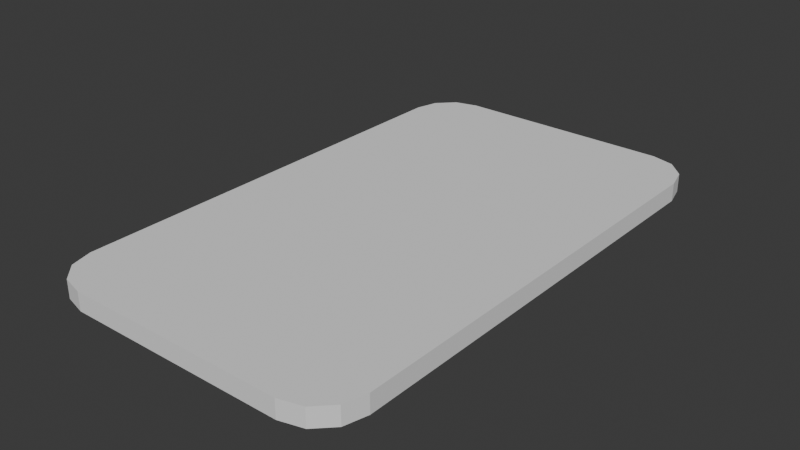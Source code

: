 # Source: card.blend  (saved by Blender 5.0.119; exported with 4.5.12 LTS)
import bpy
from mathutils import Matrix  # noqa: F401  (used for matrix-valued properties, if any)

bpy.ops.wm.read_factory_settings(use_empty=True)
scene = bpy.context.scene
scene.name = 'Scene'

# ---- collections
col_collection = bpy.data.collections.new('Collection'); scene.collection.children.link(col_collection)

# ---- world
world_world = bpy.data.worlds.new('World'); scene.world = world_world
world_world.use_nodes = True; world_world.node_tree.nodes.clear()
_N = world_world.node_tree.nodes; _L = world_world.node_tree.links
n0 = _N.new('ShaderNodeOutputWorld'); n0.name = 'World Output'; n0.location = (200, 100)
n1 = _N.new('ShaderNodeBackground'); n1.name = 'Background'; n1.location = (-200, 100)
n1.inputs[0].default_value = (0.05088, 0.05088, 0.05088, 1.0)
_L.new(n1.outputs[0], n0.inputs[0])
n0.is_active_output = True
world_world.color = (0.05088, 0.05088, 0.05088)
world_world.sun_shadow_jitter_overblur = 0.0

# ---- meshes
me_cube_001 = bpy.data.meshes.new('Cube.001')
me_cube_001.from_pydata([(-0.06898, -0.1655, -0.005759), (-0.09752, -0.137, -0.005759), (-0.08325, -0.1617, -0.005759), (-0.0937, -0.1512, -0.005759), (-0.09752, -0.137, 0.005759), (-0.06898, -0.1655, 0.005759), (-0.0937, -0.1512, 0.005759), (-0.08325, -0.1617, 0.005759), (-0.09752, 0.137, -0.005759), (-0.06898, 0.1655, -0.005759), (-0.0937, 0.1512, -0.005759), (-0.08325, 0.1617, -0.005759), (-0.06898, 0.1655, 0.005759), (-0.09752, 0.137, 0.005759), (-0.08325, 0.1617, 0.005759), (-0.0937, 0.1512, 0.005759), (0.09752, -0.137, -0.005759), (0.06898, -0.1655, -0.005759), (0.0937, -0.1512, -0.005759), (0.08325, -0.1617, -0.005759), (0.06898, -0.1655, 0.005759), (0.09752, -0.137, 0.005759), (0.08325, -0.1617, 0.005759), (0.0937, -0.1512, 0.005759), (0.06898, 0.1655, -0.005759), (0.09752, 0.137, -0.005759), (0.08325, 0.1617, -0.005759), (0.0937, 0.1512, -0.005759), (0.09752, 0.137, 0.005759), (0.06898, 0.1655, 0.005759), (0.0937, 0.1512, 0.005759), (0.08325, 0.1617, 0.005759)], [], [(0, 5, 7, 2), (2, 7, 6, 3), (3, 6, 4, 1), (12, 9, 11, 14), (14, 11, 10, 15), (15, 10, 8, 13), (28, 25, 27, 30), (30, 27, 26, 31), (31, 26, 24, 29), (20, 17, 19, 22), (22, 19, 18, 23), (23, 18, 16, 21), (8, 10, 11, 9, 24, 26, 27, 25, 16, 18, 19, 17, 0, 2, 3, 1), (1, 4, 13, 8), (17, 20, 5, 0), (28, 30, 31, 29, 12, 14, 15, 13, 4, 6, 7, 5, 20, 22, 23, 21), (9, 12, 29, 24), (25, 28, 21, 16)])
_uv = me_cube_001.uv_layers.new(name='UVMap')
_uv.uv.foreach_set('vector', [0.9624, 0.4297, 0.9248, 0.4297, 0.9248, 0.4137, 0.9624, 0.4137, 0.9624, 0.4137, 0.9248, 0.4137, 0.9248, 0.3952, 0.9624, 0.3952, 0.9624, 0.3952, 0.9248, 0.3952, 0.9248, 0.3792, 0.9624, 0.3792, 8.097e-09, 0.7069, 0.03758, 0.7069, 0.03758, 0.723, 5.807e-09, 0.723, 5.807e-09, 0.723, 0.03758, 0.723, 0.03758, 0.7414, 3.163e-09, 0.7414, 3.163e-09, 0.7414, 0.03758, 0.7414, 0.03758, 0.7575, 8.732e-10, 0.7575, 0.9624, 0.3792, 1.0, 0.3792, 1.0, 0.3952, 0.9624, 0.3952, 0.9624, 0.3952, 1.0, 0.3952, 1.0, 0.4137, 0.9624, 0.4137, 0.9624, 0.4137, 1.0, 0.4137, 1.0, 0.4297, 0.9624, 0.4297, 0.03758, 0.7069, 0.07517, 0.7069, 0.07517, 0.723, 0.03758, 0.723, 0.03758, 0.723, 0.07517, 0.723, 0.07517, 0.7414, 0.03758, 0.7414, 0.03758, 0.7414, 0.07517, 0.7414, 0.07517, 0.7575, 0.03758, 0.7575, 0.2054, 0.2209, 0.202, 0.23, 0.1929, 0.2367, 0.1803, 0.2391, 0.05926, 0.2391, 0.04674, 0.2367, 0.03757, 0.23, 0.03421, 0.2209, 0.03421, 0.04624, 0.03757, 0.03714, 0.04674, 0.03048, 0.05926, 0.02805, 0.1803, 0.02805, 0.1929, 0.03048, 0.202, 0.03714, 0.2054, 0.04624, 0.9624, 0.3792, 0.9248, 0.3792, 0.9248, 0.1367, 0.9624, 0.1367, 0.9624, 0.5518, 0.9248, 0.5518, 0.9248, 0.4297, 0.9624, 0.4297, 0.7845, 0.7356, 0.7735, 0.7586, 0.7434, 0.7755, 0.7022, 0.7817, 0.3046, 0.7817, 0.2634, 0.7755, 0.2333, 0.7586, 0.2223, 0.7356, 0.2223, 0.2936, 0.2333, 0.2706, 0.2634, 0.2538, 0.3046, 0.2476, 0.7022, 0.2476, 0.7434, 0.2538, 0.7735, 0.2706, 0.7845, 0.2936, 1.0, 0.5518, 0.9624, 0.5518, 0.9624, 0.4297, 1.0, 0.4297, 1.0, 0.3792, 0.9624, 0.3792, 0.9624, 0.1367, 1.0, 0.1367])
me_cube_001.materials.append(None)
me_cube_001.update()

# ---- objects
ob_cube = bpy.data.objects.new('Cube', me_cube_001)

# ---- transforms, parenting, visibility, modifiers, constraints
ob_cube.location = (0.0, 0.0, 0.0)

# ---- collection membership
col_collection.objects.link(ob_cube)

# ---- scene / render settings (as saved in the file)
scene.frame_start = 1; scene.frame_end = 250; scene.frame_set(1)
scene.render.engine = 'BLENDER_EEVEE_NEXT'
scene.render.bake_bias = 0.0
scene.render.bake_samples = 0
scene.cycles.sampling_pattern = 'TABULATED_SOBOL'
scene.eevee.use_volume_custom_range = False
bpy.context.view_layer.update()

# ---- added for rendering (the .blend has no active camera and no usable light): camera, sun
cam_auto = bpy.data.cameras.new('AutoCamera')
cam_auto.lens = 50.0
cam_auto.sensor_width = 36.0
cam_auto.clip_end = 1000.0
ob_auto_camera = bpy.data.objects.new('AutoCamera', cam_auto)
scene.collection.objects.link(ob_auto_camera)
ob_auto_camera.location = (0.355653, -0.426783, 0.284522)
ob_auto_camera.rotation_euler = (1.09748, -7.21219e-08, 0.694738)
scene.camera = ob_auto_camera
light_auto_sun = bpy.data.lights.new('AutoSun', 'SUN')
light_auto_sun.energy = 3.0
light_auto_sun.angle = 0.0523599
ob_auto_sun = bpy.data.objects.new('AutoSun', light_auto_sun)
scene.collection.objects.link(ob_auto_sun)
ob_auto_sun.rotation_euler = (0.872665, 0.174533, 0.523599)
bpy.context.view_layer.update()
